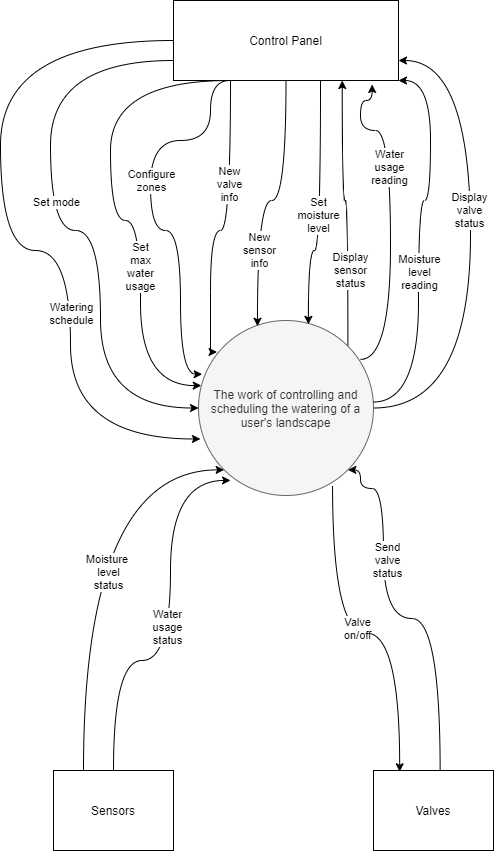

The diagram above was exported from draw.io. Its source (the exported page's mxGraphModel, read from the mxfile embedded in the PNG):
<mxGraphModel dx="1086" dy="806" grid="1" gridSize="10" guides="1" tooltips="1" connect="1" arrows="1" fold="1" page="1" pageScale="1" pageWidth="850" pageHeight="1100" math="0" shadow="0">
  <root>
    <mxCell id="mKTvcM3xckt8U7rodvIm-0" />
    <mxCell id="mKTvcM3xckt8U7rodvIm-1" parent="mKTvcM3xckt8U7rodvIm-0" />
    <mxCell id="ONHM3KzAuy__08MdL0E2-0" style="edgeStyle=orthogonalEdgeStyle;curved=1;rounded=0;orthogonalLoop=1;jettySize=auto;html=1;exitX=1;exitY=1;exitDx=0;exitDy=0;entryX=0.45;entryY=0.025;entryDx=0;entryDy=0;entryPerimeter=0;startArrow=classic;startFill=1;endArrow=none;endFill=0;" parent="mKTvcM3xckt8U7rodvIm-1" source="dnmZ2rhEu5iGWRT7A6PG-0" edge="1">
      <mxGeometry relative="1" as="geometry">
        <mxPoint x="500.00184335382403" y="487.37184335382403" as="sourcePoint" />
        <mxPoint x="579.63" y="790" as="targetPoint" />
        <Array as="points">
          <mxPoint x="500" y="489" />
          <mxPoint x="500" y="508" />
          <mxPoint x="523" y="508" />
          <mxPoint x="523" y="638" />
          <mxPoint x="580" y="638" />
        </Array>
      </mxGeometry>
    </mxCell>
    <mxCell id="ONHM3KzAuy__08MdL0E2-1" value="Send&lt;br&gt;valve&lt;br&gt;status" style="edgeLabel;html=1;align=center;verticalAlign=middle;resizable=0;points=[];" parent="ONHM3KzAuy__08MdL0E2-0" vertex="1" connectable="0">
      <mxGeometry x="-0.6116" y="2" relative="1" as="geometry">
        <mxPoint x="1" y="49.23" as="offset" />
      </mxGeometry>
    </mxCell>
    <mxCell id="pAUesyeT5hOgWXFNkKCT-0" style="edgeStyle=orthogonalEdgeStyle;curved=1;rounded=0;orthogonalLoop=1;jettySize=auto;html=1;exitX=0;exitY=1;exitDx=0;exitDy=0;entryX=0.25;entryY=0;entryDx=0;entryDy=0;startArrow=classic;startFill=1;endArrow=none;endFill=0;" parent="mKTvcM3xckt8U7rodvIm-1" source="dnmZ2rhEu5iGWRT7A6PG-0" target="dnmZ2rhEu5iGWRT7A6PG-3" edge="1">
      <mxGeometry relative="1" as="geometry" />
    </mxCell>
    <mxCell id="pAUesyeT5hOgWXFNkKCT-1" value="Moisture&amp;nbsp;&lt;br&gt;level&lt;br&gt;status" style="edgeLabel;html=1;align=center;verticalAlign=middle;resizable=0;points=[];" parent="pAUesyeT5hOgWXFNkKCT-0" vertex="1" connectable="0">
      <mxGeometry x="0.1025" y="24" relative="1" as="geometry">
        <mxPoint as="offset" />
      </mxGeometry>
    </mxCell>
    <mxCell id="oyGXGddW3sGRfGZ7LrM9-2" style="edgeStyle=orthogonalEdgeStyle;curved=1;rounded=0;orthogonalLoop=1;jettySize=auto;html=1;exitX=1;exitY=0;exitDx=0;exitDy=0;entryX=0.75;entryY=1;entryDx=0;entryDy=0;" edge="1" parent="mKTvcM3xckt8U7rodvIm-1" source="dnmZ2rhEu5iGWRT7A6PG-0" target="dnmZ2rhEu5iGWRT7A6PG-6">
      <mxGeometry relative="1" as="geometry">
        <Array as="points">
          <mxPoint x="487" y="220" />
          <mxPoint x="482" y="220" />
        </Array>
      </mxGeometry>
    </mxCell>
    <mxCell id="oyGXGddW3sGRfGZ7LrM9-3" value="Display&lt;br&gt;sensor&lt;br&gt;status" style="edgeLabel;html=1;align=center;verticalAlign=middle;resizable=0;points=[];" vertex="1" connectable="0" parent="oyGXGddW3sGRfGZ7LrM9-2">
      <mxGeometry x="-0.3022" y="1" relative="1" as="geometry">
        <mxPoint x="3.6" y="18.85" as="offset" />
      </mxGeometry>
    </mxCell>
    <mxCell id="oyGXGddW3sGRfGZ7LrM9-4" style="edgeStyle=orthogonalEdgeStyle;curved=1;rounded=0;orthogonalLoop=1;jettySize=auto;html=1;exitX=1;exitY=0.5;exitDx=0;exitDy=0;entryX=1;entryY=0.75;entryDx=0;entryDy=0;" edge="1" parent="mKTvcM3xckt8U7rodvIm-1" source="dnmZ2rhEu5iGWRT7A6PG-0" target="dnmZ2rhEu5iGWRT7A6PG-6">
      <mxGeometry relative="1" as="geometry">
        <Array as="points">
          <mxPoint x="610" y="428" />
          <mxPoint x="610" y="80" />
        </Array>
      </mxGeometry>
    </mxCell>
    <mxCell id="oyGXGddW3sGRfGZ7LrM9-5" value="Display&lt;br&gt;valve&lt;br&gt;status" style="edgeLabel;html=1;align=center;verticalAlign=middle;resizable=0;points=[];" vertex="1" connectable="0" parent="oyGXGddW3sGRfGZ7LrM9-4">
      <mxGeometry x="0.1422" y="2" relative="1" as="geometry">
        <mxPoint as="offset" />
      </mxGeometry>
    </mxCell>
    <mxCell id="dnmZ2rhEu5iGWRT7A6PG-0" value="The work of controlling and scheduling the watering of a user's landscape" style="ellipse;whiteSpace=wrap;html=1;aspect=fixed;fillColor=#f5f5f5;strokeColor=#666666;fontColor=#333333;" parent="mKTvcM3xckt8U7rodvIm-1" vertex="1">
      <mxGeometry x="338" y="340" width="175" height="175" as="geometry" />
    </mxCell>
    <mxCell id="pAUesyeT5hOgWXFNkKCT-3" style="edgeStyle=orthogonalEdgeStyle;curved=1;rounded=0;orthogonalLoop=1;jettySize=auto;html=1;exitX=0.5;exitY=0;exitDx=0;exitDy=0;entryX=0.183;entryY=0.914;entryDx=0;entryDy=0;entryPerimeter=0;startArrow=none;startFill=0;endArrow=classic;endFill=1;" parent="mKTvcM3xckt8U7rodvIm-1" source="dnmZ2rhEu5iGWRT7A6PG-3" target="dnmZ2rhEu5iGWRT7A6PG-0" edge="1">
      <mxGeometry relative="1" as="geometry">
        <Array as="points">
          <mxPoint x="253" y="680" />
          <mxPoint x="310" y="680" />
          <mxPoint x="310" y="500" />
        </Array>
      </mxGeometry>
    </mxCell>
    <mxCell id="pAUesyeT5hOgWXFNkKCT-6" value="Water&lt;br&gt;usage&lt;br&gt;status" style="edgeLabel;html=1;align=center;verticalAlign=middle;resizable=0;points=[];" parent="pAUesyeT5hOgWXFNkKCT-3" vertex="1" connectable="0">
      <mxGeometry x="-0.0123" y="4" relative="1" as="geometry">
        <mxPoint as="offset" />
      </mxGeometry>
    </mxCell>
    <mxCell id="dnmZ2rhEu5iGWRT7A6PG-3" value="Sensors" style="rounded=0;whiteSpace=wrap;html=1;" parent="mKTvcM3xckt8U7rodvIm-1" vertex="1">
      <mxGeometry x="193" y="790" width="120" height="80" as="geometry" />
    </mxCell>
    <mxCell id="tINMo485w8nHweqClsF2-17" style="edgeStyle=orthogonalEdgeStyle;curved=1;rounded=0;orthogonalLoop=1;jettySize=auto;html=1;entryX=0.926;entryY=0.222;entryDx=0;entryDy=0;entryPerimeter=0;startArrow=classic;startFill=1;endArrow=none;endFill=0;exitX=0.883;exitY=1.05;exitDx=0;exitDy=0;exitPerimeter=0;" parent="mKTvcM3xckt8U7rodvIm-1" source="dnmZ2rhEu5iGWRT7A6PG-6" target="dnmZ2rhEu5iGWRT7A6PG-0" edge="1">
      <mxGeometry relative="1" as="geometry">
        <Array as="points">
          <mxPoint x="512" y="120" />
          <mxPoint x="500" y="120" />
          <mxPoint x="500" y="150" />
          <mxPoint x="530" y="150" />
          <mxPoint x="530" y="379" />
        </Array>
      </mxGeometry>
    </mxCell>
    <mxCell id="tINMo485w8nHweqClsF2-18" value="Water&lt;br&gt;usage&lt;br&gt;reading" style="edgeLabel;html=1;align=center;verticalAlign=middle;resizable=0;points=[];" parent="tINMo485w8nHweqClsF2-17" vertex="1" connectable="0">
      <mxGeometry x="-0.282" y="-2" relative="1" as="geometry">
        <mxPoint as="offset" />
      </mxGeometry>
    </mxCell>
    <mxCell id="tINMo485w8nHweqClsF2-19" style="edgeStyle=orthogonalEdgeStyle;curved=1;rounded=0;orthogonalLoop=1;jettySize=auto;html=1;entryX=0.998;entryY=0.466;entryDx=0;entryDy=0;entryPerimeter=0;startArrow=classic;startFill=1;endArrow=none;endFill=0;" parent="mKTvcM3xckt8U7rodvIm-1" source="dnmZ2rhEu5iGWRT7A6PG-6" target="dnmZ2rhEu5iGWRT7A6PG-0" edge="1">
      <mxGeometry relative="1" as="geometry">
        <Array as="points">
          <mxPoint x="570" y="100" />
          <mxPoint x="570" y="220" />
          <mxPoint x="558" y="220" />
          <mxPoint x="558" y="422" />
        </Array>
      </mxGeometry>
    </mxCell>
    <mxCell id="tINMo485w8nHweqClsF2-20" value="Moisture&lt;br&gt;level&lt;br&gt;reading" style="edgeLabel;html=1;align=center;verticalAlign=middle;resizable=0;points=[];" parent="tINMo485w8nHweqClsF2-19" vertex="1" connectable="0">
      <mxGeometry x="0.1421" relative="1" as="geometry">
        <mxPoint as="offset" />
      </mxGeometry>
    </mxCell>
    <mxCell id="tINMo485w8nHweqClsF2-24" style="edgeStyle=orthogonalEdgeStyle;curved=1;rounded=0;orthogonalLoop=1;jettySize=auto;html=1;exitX=0;exitY=0.75;exitDx=0;exitDy=0;entryX=0;entryY=0.5;entryDx=0;entryDy=0;startArrow=none;startFill=0;endArrow=classic;endFill=1;" parent="mKTvcM3xckt8U7rodvIm-1" source="dnmZ2rhEu5iGWRT7A6PG-6" target="dnmZ2rhEu5iGWRT7A6PG-0" edge="1">
      <mxGeometry relative="1" as="geometry">
        <Array as="points">
          <mxPoint x="190" y="80" />
          <mxPoint x="190" y="250" />
          <mxPoint x="240" y="250" />
          <mxPoint x="240" y="428" />
        </Array>
      </mxGeometry>
    </mxCell>
    <mxCell id="tINMo485w8nHweqClsF2-25" value="Set mode" style="edgeLabel;html=1;align=center;verticalAlign=middle;resizable=0;points=[];" parent="tINMo485w8nHweqClsF2-24" vertex="1" connectable="0">
      <mxGeometry x="-0.1452" y="5" relative="1" as="geometry">
        <mxPoint as="offset" />
      </mxGeometry>
    </mxCell>
    <mxCell id="tINMo485w8nHweqClsF2-26" style="edgeStyle=orthogonalEdgeStyle;curved=1;rounded=0;orthogonalLoop=1;jettySize=auto;html=1;exitX=0.25;exitY=1;exitDx=0;exitDy=0;startArrow=none;startFill=0;endArrow=classic;endFill=1;entryX=0.016;entryY=0.372;entryDx=0;entryDy=0;entryPerimeter=0;" parent="mKTvcM3xckt8U7rodvIm-1" source="dnmZ2rhEu5iGWRT7A6PG-6" target="dnmZ2rhEu5iGWRT7A6PG-0" edge="1">
      <mxGeometry relative="1" as="geometry">
        <mxPoint x="337" y="406" as="targetPoint" />
        <Array as="points">
          <mxPoint x="250" y="100" />
          <mxPoint x="250" y="240" />
          <mxPoint x="280" y="240" />
          <mxPoint x="280" y="405" />
        </Array>
      </mxGeometry>
    </mxCell>
    <mxCell id="tINMo485w8nHweqClsF2-30" value="Set&lt;br&gt;max&lt;br&gt;water&lt;br&gt;usage" style="edgeLabel;html=1;align=center;verticalAlign=middle;resizable=0;points=[];" parent="tINMo485w8nHweqClsF2-26" vertex="1" connectable="0">
      <mxGeometry x="0.3023" y="-1" relative="1" as="geometry">
        <mxPoint as="offset" />
      </mxGeometry>
    </mxCell>
    <mxCell id="tINMo485w8nHweqClsF2-31" style="edgeStyle=orthogonalEdgeStyle;curved=1;rounded=0;orthogonalLoop=1;jettySize=auto;html=1;exitX=0.25;exitY=1;exitDx=0;exitDy=0;entryX=0.021;entryY=0.307;entryDx=0;entryDy=0;entryPerimeter=0;startArrow=none;startFill=0;endArrow=classic;endFill=1;" parent="mKTvcM3xckt8U7rodvIm-1" source="dnmZ2rhEu5iGWRT7A6PG-6" target="dnmZ2rhEu5iGWRT7A6PG-0" edge="1">
      <mxGeometry relative="1" as="geometry">
        <Array as="points">
          <mxPoint x="350" y="100" />
          <mxPoint x="350" y="160" />
          <mxPoint x="290" y="160" />
          <mxPoint x="290" y="250" />
          <mxPoint x="320" y="250" />
          <mxPoint x="320" y="394" />
        </Array>
      </mxGeometry>
    </mxCell>
    <mxCell id="tINMo485w8nHweqClsF2-32" value="Configure&lt;br&gt;zones" style="edgeLabel;html=1;align=center;verticalAlign=middle;resizable=0;points=[];" parent="tINMo485w8nHweqClsF2-31" vertex="1" connectable="0">
      <mxGeometry x="-0.158" relative="1" as="geometry">
        <mxPoint as="offset" />
      </mxGeometry>
    </mxCell>
    <mxCell id="tINMo485w8nHweqClsF2-33" style="edgeStyle=orthogonalEdgeStyle;curved=1;rounded=0;orthogonalLoop=1;jettySize=auto;html=1;entryX=0.106;entryY=0.18;entryDx=0;entryDy=0;entryPerimeter=0;startArrow=none;startFill=0;endArrow=classic;endFill=1;" parent="mKTvcM3xckt8U7rodvIm-1" source="dnmZ2rhEu5iGWRT7A6PG-6" target="dnmZ2rhEu5iGWRT7A6PG-0" edge="1">
      <mxGeometry relative="1" as="geometry">
        <Array as="points">
          <mxPoint x="370" y="250" />
          <mxPoint x="350" y="250" />
          <mxPoint x="350" y="372" />
        </Array>
      </mxGeometry>
    </mxCell>
    <mxCell id="tINMo485w8nHweqClsF2-34" value="New&lt;br&gt;valve&lt;br&gt;info" style="edgeLabel;html=1;align=center;verticalAlign=middle;resizable=0;points=[];" parent="tINMo485w8nHweqClsF2-33" vertex="1" connectable="0">
      <mxGeometry x="-0.3067" y="-2" relative="1" as="geometry">
        <mxPoint as="offset" />
      </mxGeometry>
    </mxCell>
    <mxCell id="tINMo485w8nHweqClsF2-35" style="edgeStyle=orthogonalEdgeStyle;curved=1;rounded=0;orthogonalLoop=1;jettySize=auto;html=1;entryX=0.337;entryY=0.033;entryDx=0;entryDy=0;entryPerimeter=0;startArrow=none;startFill=0;endArrow=classic;endFill=1;" parent="mKTvcM3xckt8U7rodvIm-1" source="dnmZ2rhEu5iGWRT7A6PG-6" target="dnmZ2rhEu5iGWRT7A6PG-0" edge="1">
      <mxGeometry relative="1" as="geometry" />
    </mxCell>
    <mxCell id="tINMo485w8nHweqClsF2-36" value="New&lt;br&gt;sensor&lt;br&gt;info" style="edgeLabel;html=1;align=center;verticalAlign=middle;resizable=0;points=[];" parent="tINMo485w8nHweqClsF2-35" vertex="1" connectable="0">
      <mxGeometry x="0.4406" y="2" relative="1" as="geometry">
        <mxPoint as="offset" />
      </mxGeometry>
    </mxCell>
    <mxCell id="tINMo485w8nHweqClsF2-37" style="edgeStyle=orthogonalEdgeStyle;curved=1;rounded=0;orthogonalLoop=1;jettySize=auto;html=1;entryX=0.628;entryY=0.022;entryDx=0;entryDy=0;entryPerimeter=0;startArrow=none;startFill=0;endArrow=classic;endFill=1;" parent="mKTvcM3xckt8U7rodvIm-1" source="dnmZ2rhEu5iGWRT7A6PG-6" target="dnmZ2rhEu5iGWRT7A6PG-0" edge="1">
      <mxGeometry relative="1" as="geometry">
        <Array as="points">
          <mxPoint x="460" y="270" />
          <mxPoint x="448" y="270" />
        </Array>
      </mxGeometry>
    </mxCell>
    <mxCell id="tINMo485w8nHweqClsF2-38" value="Set&lt;br&gt;moisture&lt;br&gt;level" style="edgeLabel;html=1;align=center;verticalAlign=middle;resizable=0;points=[];" parent="tINMo485w8nHweqClsF2-37" vertex="1" connectable="0">
      <mxGeometry x="0.0456" y="-3" relative="1" as="geometry">
        <mxPoint as="offset" />
      </mxGeometry>
    </mxCell>
    <mxCell id="oyGXGddW3sGRfGZ7LrM9-6" style="edgeStyle=orthogonalEdgeStyle;curved=1;rounded=0;orthogonalLoop=1;jettySize=auto;html=1;exitX=0;exitY=0.5;exitDx=0;exitDy=0;entryX=0.011;entryY=0.677;entryDx=0;entryDy=0;entryPerimeter=0;" edge="1" parent="mKTvcM3xckt8U7rodvIm-1" source="dnmZ2rhEu5iGWRT7A6PG-6" target="dnmZ2rhEu5iGWRT7A6PG-0">
      <mxGeometry relative="1" as="geometry">
        <Array as="points">
          <mxPoint x="140" y="60" />
          <mxPoint x="140" y="270" />
          <mxPoint x="210" y="270" />
          <mxPoint x="210" y="458" />
        </Array>
      </mxGeometry>
    </mxCell>
    <mxCell id="oyGXGddW3sGRfGZ7LrM9-7" value="Watering&lt;br&gt;schedule" style="edgeLabel;html=1;align=center;verticalAlign=middle;resizable=0;points=[];" vertex="1" connectable="0" parent="oyGXGddW3sGRfGZ7LrM9-6">
      <mxGeometry x="0.3342" relative="1" as="geometry">
        <mxPoint as="offset" />
      </mxGeometry>
    </mxCell>
    <mxCell id="dnmZ2rhEu5iGWRT7A6PG-6" value="Control Panel" style="rounded=0;whiteSpace=wrap;html=1;" parent="mKTvcM3xckt8U7rodvIm-1" vertex="1">
      <mxGeometry x="313" y="20" width="225" height="80" as="geometry" />
    </mxCell>
    <mxCell id="tINMo485w8nHweqClsF2-40" style="edgeStyle=orthogonalEdgeStyle;curved=1;rounded=0;orthogonalLoop=1;jettySize=auto;html=1;entryX=0.766;entryY=0.943;entryDx=0;entryDy=0;entryPerimeter=0;startArrow=classic;startFill=1;endArrow=none;endFill=0;exitX=0.218;exitY=0.016;exitDx=0;exitDy=0;exitPerimeter=0;" parent="mKTvcM3xckt8U7rodvIm-1" source="dnmZ2rhEu5iGWRT7A6PG-9" target="dnmZ2rhEu5iGWRT7A6PG-0" edge="1">
      <mxGeometry relative="1" as="geometry" />
    </mxCell>
    <mxCell id="tINMo485w8nHweqClsF2-41" value="Valve&lt;br&gt;on/off" style="edgeLabel;html=1;align=center;verticalAlign=middle;resizable=0;points=[];" parent="tINMo485w8nHweqClsF2-40" vertex="1" connectable="0">
      <mxGeometry x="0.023" y="-5" relative="1" as="geometry">
        <mxPoint as="offset" />
      </mxGeometry>
    </mxCell>
    <mxCell id="dnmZ2rhEu5iGWRT7A6PG-9" value="Valves" style="rounded=0;whiteSpace=wrap;html=1;" parent="mKTvcM3xckt8U7rodvIm-1" vertex="1">
      <mxGeometry x="513" y="790" width="120" height="80" as="geometry" />
    </mxCell>
  </root>
</mxGraphModel>